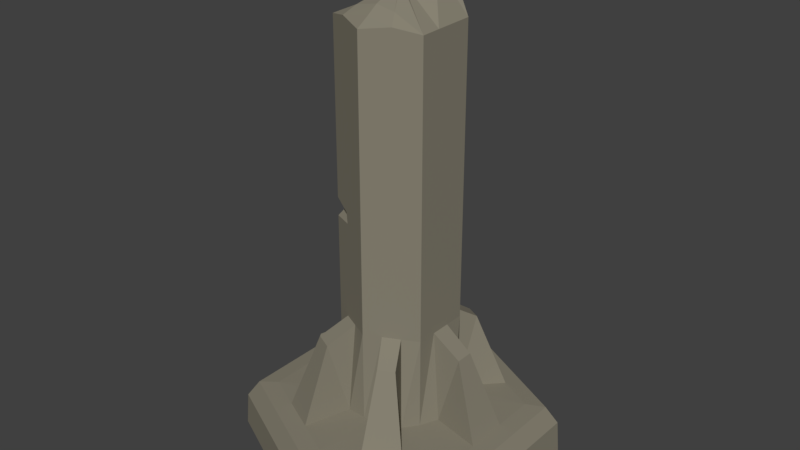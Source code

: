 # Source: BrokenPillar.blend  (saved by Blender 2.78.0; exported with 4.5.12 LTS)
import bpy
from mathutils import Matrix  # noqa: F401  (used for matrix-valued properties, if any)

bpy.ops.wm.read_factory_settings(use_empty=True)
scene = bpy.context.scene
scene.name = 'Scene'

# ---- collections
col_collection_1 = bpy.data.collections.new('Collection 1'); scene.collection.children.link(col_collection_1)

# ---- materials (node trees are filled in below, after node groups)
mat_material = bpy.data.materials.new('Material')
mat_material.alpha_threshold = 0.0
mat_material.use_transparent_shadow = False
mat_material.diffuse_color = (0.2462, 0.2265, 0.173, 1.0)
mat_material.roughness = 0.5
mat_material.specular_intensity = 0.0
mat_material.line_color = (0.0, 0.0, 0.0, 1.0)

# ---- material node trees

# ---- world
world_world = bpy.data.worlds.new('World'); scene.world = world_world
world_world.color = (0.05088, 0.05088, 0.05088)
world_world.use_sun_shadow = False
world_world.sun_shadow_jitter_overblur = 0.0
world_world.cycles.sampling_method = 'MANUAL'

# ---- meshes
me_cube = bpy.data.meshes.new('Cube')
me_cube.from_pydata([(0.0, -1.842, -1.039), (-1.653, -1.0, -0.6226), (0.0, 1.842, -1.039), (-1.29, 0.9505, -0.5938), (1.679, 1.016, -1.039), (1.653, -1.0, -0.6226), (1.679, -1.016, -1.039), (1.653, 1.0, -0.6226), (-1.519, -0.9187, -0.4084), (-1.162, 0.5054, -0.4551), (1.519, -0.9187, -0.4084), (1.519, 0.9187, -0.4084), (-1.679, 1.016, -1.039), (0.0, 1.813, -0.6226), (-1.679, -1.016, -1.039), (0.0, -1.813, -0.6226), (0.0, 1.666, -0.4084), (0.0, -1.666, -0.4084), (-0.6053, -0.3661, -0.3718), (-0.6053, 0.3661, -0.3718), (0.6053, -0.3661, -0.3718), (0.6053, 0.3661, -0.3718), (0.0, 0.6639, -0.3718), (0.0, -0.6639, -0.3718), (-0.6053, -0.3661, 2.225), (-0.6053, 0.3661, 2.429), (0.6053, -0.3661, 2.225), (0.6053, 0.3661, 2.225), (0.0, 0.6639, 2.098), (0.0, -0.6639, 2.225), (-0.6053, -0.3661, 4.346), (-0.6053, 0.3661, 4.365), (0.6053, -0.3661, 4.346), (0.6053, 0.3661, 4.365), (0.0, 0.6639, 4.747), (0.0, -0.6639, 4.362), (0.0, 0.6639, 2.072), (-0.5228, -0.2242, 2.146), (0.6053, 0.3661, 2.146), (0.6053, -0.3661, 2.146), (0.0, -0.6639, 2.146), (0.0, 0.6639, 2.045), (0.6053, -0.3661, 2.045), (0.0, -0.6639, 2.045), (-0.6053, 0.3661, 1.694), (-0.6053, -0.3661, 1.993), (0.6053, 0.3661, 2.045), (-0.2187, 0.2918, 2.146), (-0.6053, 0.02482, 1.952), (-0.6053, -0.003674, 2.326), (-0.1702, 0.3743, 2.094), (-0.3501, 0.3019, 2.225), (-0.3512, -0.4911, 2.015), (-0.3717, -0.481, 2.146), (-0.2802, -0.5261, 2.087), (0.0, 0.3661, 4.881), (0.0, 3.874e-07, 4.709), (0.0, -0.3661, 4.554), (-0.0387, 0.02341, 4.708), (0.3168, -0.5081, 4.404), (-0.195, 0.3661, 4.562), (0.0, -0.501, 4.464), (0.2337, -0.3661, 4.512), (0.2654, 0.5333, 4.775), (0.02994, -0.01811, 4.706), (0.0, 0.08829, 4.706), (0.0, 0.03303, 4.71), (0.1657, 0.3661, 4.833), (-0.3468, -0.4933, 4.402), (-0.271, -0.3661, 4.499), (-0.2868, 0.5228, 4.774), (-0.01633, 0.06091, 4.709), (-0.7049, -0.1421, -0.3718), (-0.7049, 0.1421, -0.3718), (-1.653, -0.3333, -0.6226), (-1.342, 1.158, -0.7028), (-1.519, -0.3062, -0.4084), (-1.237, 0.7485, -0.5458), (-1.679, -0.3385, -1.039), (-1.679, 0.3385, -1.039), (-0.6053, -0.122, 1.894), (-0.6053, 0.122, 1.794), (-0.5503, -0.1667, 2.081), (-0.5778, -0.1093, 1.988), (1.653, 0.3333, -0.6226), (1.653, -0.3333, -0.6226), (1.519, 0.3062, -0.4084), (1.519, -0.3062, -0.4084), (1.679, 0.3385, -1.039), (1.679, -0.3385, -1.039), (0.7049, 0.1421, -0.3718), (0.7049, -0.1421, -0.3718), (0.6053, 0.122, 2.225), (0.6053, -0.122, 2.225), (0.6053, 0.122, 4.359), (0.6053, -0.122, 4.353), (0.6053, 0.122, 2.146), (0.6053, -0.122, 2.146), (0.6053, 0.122, 2.045), (0.6053, -0.122, 2.045), (0.0, 0.6639, 0.7828), (0.6053, -0.3661, 0.7828), (0.0, -0.6639, 0.7828), (-0.6053, 0.3661, 0.7828), (-0.6053, -0.3661, 0.7828), (0.6053, 0.3661, 0.7828), (-0.6053, 0.122, 0.7828), (-0.6053, -0.122, 0.7828), (0.6053, -0.122, 0.7828), (0.6053, 0.122, 0.7828), (-0.9589, 1.02, -0.4341), (0.0, 1.431, -0.3901), (1.305, 0.7893, -0.3901), (1.305, -0.7893, -0.3901), (0.0, -1.431, -0.3901), (-1.305, -0.7893, -0.3901), (-1.071, 0.6276, -0.4681), (-1.305, -0.2631, -0.3901), (1.305, -0.2631, -0.3901), (1.305, 0.2631, -0.3901), (0.9551, 0.1073, 0.5418), (0.9551, -0.1073, 0.5418), (-0.8806, 0.0001682, 0.2104), (-0.8096, -0.01603, 0.347), (-0.5511, -1.542, -0.6226), (-1.102, -1.271, -0.6226), (-0.5063, -1.417, -0.4084), (-1.013, -1.168, -0.4084), (-0.5597, -1.566, -1.039), (-1.119, -1.291, -1.039), (-0.235, -0.6576, -0.3718), (-0.47, -0.542, -0.3718), (-0.2018, -0.5647, 0.7828), (-0.4035, -0.4654, 0.7828), (-0.435, -1.217, -0.3901), (-0.87, -1.003, -0.3901), (1.119, -1.291, -1.039), (0.5597, -1.566, -1.039), (1.102, -1.271, -0.6226), (0.5511, -1.542, -0.6226), (1.013, -1.168, -0.4084), (0.5063, -1.417, -0.4084), (0.47, -0.542, -0.3718), (0.235, -0.6576, -0.3718), (0.4035, -0.4654, 2.225), (0.2018, -0.5647, 2.225), (0.4035, -0.4654, 2.146), (0.2018, -0.5647, 2.146), (0.4035, -0.4654, 2.045), (0.2018, -0.5647, 2.045), (0.4035, -0.4654, 0.7828), (0.2018, -0.5647, 0.7828), (0.87, -1.003, -0.3901), (0.435, -1.217, -0.3901), (0.5511, 1.542, -0.6226), (1.102, 1.271, -0.6226), (0.5063, 1.417, -0.4084), (1.013, 1.168, -0.4084), (0.5597, 1.566, -1.039), (1.119, 1.291, -1.039), (0.235, 0.6576, -0.3718), (0.47, 0.542, -0.3718), (0.2018, 0.5647, 2.14), (0.4035, 0.4654, 2.183), (0.2018, 0.5647, 2.097), (0.4035, 0.4654, 2.121), (0.2018, 0.5647, 2.045), (0.4035, 0.4654, 2.045), (0.2018, 0.5647, 0.7828), (0.4035, 0.4654, 0.7828), (0.435, 1.217, -0.3901), (0.87, 1.003, -0.3901), (-1.119, 1.291, -1.039), (-0.5597, 1.566, -1.039), (-0.9856, 0.9337, -0.4272), (-0.5511, 1.542, -0.6226), (-0.9309, 1.099, -0.4404), (-0.5063, 1.417, -0.4084), (-0.47, 0.542, -0.3718), (-0.235, 0.6576, -0.3718), (-0.4035, 0.4654, 1.811), (-0.2018, 0.5647, 1.928), (-0.4035, 0.4654, 0.7828), (-0.2018, 0.5647, 0.7828), (-0.87, 1.003, -0.3901), (-0.435, 1.217, -0.3901), (0.572, -0.7662, 0.5704), (0.3831, -0.8592, 0.5704), (-0.3714, -0.8649, 0.5704), (-0.5837, -0.7605, 0.5704), (-0.5459, 0.7326, 0.5205), (-0.4108, 0.8455, 0.5704), (0.3932, 0.8542, 0.5704), (0.5619, 0.7712, 0.5704), (-0.7449, -0.1295, 0.6866), (-1.183, 0.2206, -0.06606), (-0.7614, 0.1304, 0.6752), (-0.9269, 0.159, 0.1183), (-0.7793, 0.1349, 0.4923), (-1.119, -0.198, 0.1061), (-0.8366, -0.1507, 0.2978), (-1.2, 0.09156, -0.1075), (-0.6909, -0.01022, 0.7237), (-0.6144, 0.828, 0.3636), (-0.4853, 0.6482, 0.6593), (-0.47, 0.8164, 0.5704), (-0.4979, 0.773, 0.5446), (-1.653, 0.165, -0.6226), (-1.236, 0.2389, -0.2057), (-0.9407, 0.569, -0.3806), (-0.9451, 0.9664, -0.3901), (-0.9177, 1.214, -0.4084), (-0.8904, 1.027, -0.3927), (-1.084, 0.2185, -0.3834), (-1.305, -0.02963, -0.3901), (-1.519, 0.103, -0.4084), (-1.021, 1.311, -0.6226), (-1.103, 1.272, -0.6431), (-1.655, 0.3337, -0.6548), (-1.663, 1.006, -0.7829), (-0.5352, -0.1082, 2.125), (-0.5276, -0.01558, 2.051), (-0.3192, 0.3405, 2.052)], [], [(12, 172, 173, 2, 158, 159, 4, 88, 89, 6, 136, 137, 0, 128, 129, 14, 78, 79), (9, 77, 219, 215), (155, 7, 4, 159), (85, 5, 6, 89), (139, 15, 0, 137), (74, 1, 8, 76), (170, 111, 22, 160), (138, 5, 10, 140), (9, 213, 209, 116), (84, 7, 11, 86), (154, 13, 16, 156), (124, 15, 17, 126), (184, 210, 209, 19, 178), (125, 1, 14, 129), (175, 13, 2, 173), (24, 49, 51, 47, 37), (152, 113, 20, 142), (119, 112, 21, 90), (117, 115, 18, 72), (134, 114, 23, 130), (27, 163, 162, 28, 34, 63, 33), (24, 29, 35, 68, 30), (96, 38, 27, 92), (146, 39, 26, 144), (37, 53, 24), (164, 36, 28, 162), (34, 70, 60, 55), (33, 67, 65, 66, 64, 32, 95, 94), (28, 25, 31, 70, 34), (92, 27, 33, 94), (25, 49, 24, 30, 31), (29, 145, 144, 26, 32, 59, 35), (166, 41, 36, 164), (45, 52, 54, 53, 37), (148, 42, 39, 146), (98, 46, 38, 96), (81, 83, 48, 44), (107, 104, 45, 80), (182, 103, 44, 180), (109, 105, 46, 98), (150, 101, 42, 148), (104, 133, 132, 102, 43, 52, 45), (168, 100, 41, 166), (44, 48, 47, 222, 180), (47, 48, 221), (47, 51, 50), (41, 50, 36), (51, 49, 25), (50, 51, 36), (53, 54, 52, 43, 40), (24, 53, 40, 29), (103, 106, 81, 44), (55, 60, 71, 65), (56, 58, 69, 57), (57, 69, 68, 61), (32, 64, 62), (57, 61, 59, 62), (55, 67, 63, 34), (62, 64, 56, 57), (65, 71, 66), (66, 71, 58, 56), (58, 71, 60, 31), (62, 59, 32), (59, 61, 35), (69, 58, 31, 30), (60, 70, 31), (63, 67, 33), (61, 68, 35), (68, 69, 30), (64, 66, 56), (65, 67, 55), (106, 107, 80, 81), (45, 37, 82, 80), (80, 82, 83, 81), (212, 211, 176), (219, 77, 3), (75, 3, 174, 110, 217), (116, 77, 9), (1, 74, 78, 14), (74, 207, 218, 79, 78), (101, 108, 99, 42), (108, 109, 98, 99), (42, 99, 97, 39), (99, 98, 96, 97), (26, 93, 95, 32), (93, 92, 94, 95), (39, 97, 93, 26), (97, 96, 92, 93), (113, 118, 91, 20), (118, 119, 90, 91), (5, 85, 87, 10), (85, 84, 86, 87), (7, 84, 88, 4), (84, 85, 89, 88), (91, 90, 109, 108), (20, 91, 108, 101), (73, 72, 107, 106), (19, 73, 106, 103), (160, 22, 100, 168), (130, 23, 102, 132), (142, 20, 101, 150), (90, 21, 105, 109), (178, 19, 103, 182), (72, 18, 104, 107), (87, 86, 119, 118), (10, 87, 118, 113), (176, 211, 216, 217), (126, 17, 114, 134), (76, 8, 115, 117), (86, 11, 112, 119), (140, 10, 113, 152), (110, 174, 210), (156, 16, 111, 170), (119, 90, 109, 120), (91, 118, 121, 108), (120, 109, 108, 121), (119, 120, 121, 118), (117, 72, 107, 194, 200, 199), (73, 213, 208, 195, 197, 198, 196, 106), (200, 122, 201, 199), (117, 199, 201, 195, 208, 214), (8, 127, 135, 115), (127, 126, 134, 135), (18, 131, 133, 104), (131, 130, 132, 133), (115, 135, 131, 18), (135, 134, 130, 131), (15, 124, 128, 0), (124, 125, 129, 128), (1, 125, 127, 8), (125, 124, 126, 127), (17, 141, 153, 114), (141, 140, 152, 153), (23, 143, 151, 102), (143, 142, 150, 151), (102, 151, 149, 43), (151, 150, 148, 149), (43, 149, 147, 40), (149, 148, 146, 147), (40, 147, 145, 29), (147, 146, 144, 145), (114, 153, 143, 23), (153, 152, 142, 143), (15, 139, 141, 17), (139, 138, 140, 141), (5, 138, 136, 6), (138, 139, 137, 136), (11, 157, 171, 112), (157, 156, 170, 171), (21, 161, 169, 105), (161, 160, 168, 169), (105, 169, 167, 46), (169, 168, 166, 167), (46, 167, 165, 38), (167, 166, 164, 165), (38, 165, 163, 27), (165, 164, 162, 163), (7, 155, 157, 11), (155, 154, 156, 157), (112, 171, 161, 21), (171, 170, 160, 161), (13, 154, 158, 2), (154, 155, 159, 158), (16, 177, 185, 111), (177, 211, 212, 184, 185), (22, 179, 183, 100), (179, 178, 182, 183), (100, 183, 181, 41), (183, 182, 180, 181), (174, 116, 209, 210), (215, 214, 213), (111, 185, 179, 22), (185, 184, 178, 179), (13, 175, 177, 16), (175, 216, 211, 177), (160, 170, 192, 168), (161, 171, 193, 169), (192, 168, 169, 193), (178, 184, 203, 190, 204, 182), (179, 185, 191, 183), (205, 203, 206), (130, 134, 188, 132), (131, 135, 189, 133), (188, 132, 133, 189), (142, 152, 186, 150), (143, 153, 187, 151), (186, 150, 151, 187), (152, 186, 187, 153), (134, 188, 189, 135), (184, 203, 205, 191, 185), (170, 192, 193, 171), (122, 123, 198, 197), (200, 123, 122), (196, 202, 194, 107, 106), (200, 194, 202, 123), (203, 190, 206), (201, 122, 197, 195), (123, 202, 196, 198), (204, 206, 190), (205, 204, 182, 183, 191), (206, 204, 205), (215, 219, 218, 207), (219, 3, 75), (215, 207, 74, 76), (217, 110, 176), (209, 213, 73, 19), (212, 210, 184), (215, 213, 9), (214, 215, 76, 117), (214, 208, 213), (176, 110, 210, 212), (217, 216, 175, 173, 172), (218, 219, 12, 79), (219, 75, 217, 172, 12), (3, 77, 116, 174), (83, 82, 220, 221), (47, 220, 37), (221, 220, 47), (37, 220, 82), (221, 48, 83), (36, 51, 25, 28), (180, 222, 181), (181, 222, 50, 41), (50, 222, 47)])
me_cube.materials.append(mat_material)
me_cube.use_remesh_preserve_volume = False
me_cube.use_remesh_preserve_attributes = False
me_cube.use_mirror_vertex_groups = False
me_cube.update()

# ---- objects
ob_cube = bpy.data.objects.new('Cube', me_cube)

# ---- transforms, parenting, visibility, modifiers, constraints
ob_cube.location = (0.0, 0.0, 1.025)
ob_cube.lineart.crease_threshold = 0.0

# ---- collection membership
col_collection_1.objects.link(ob_cube)

# ---- scene / render settings (as saved in the file)
scene.frame_start = 1; scene.frame_end = 250; scene.frame_set(1)
scene.render.engine = 'BLENDER_EEVEE_NEXT'
scene.render.resolution_percentage = 50
scene.render.dither_intensity = 0.0
scene.cycles.use_denoising = False
scene.cycles.samples = 128
scene.cycles.sampling_pattern = 'TABULATED_SOBOL'
scene.cycles.light_sampling_threshold = 0.0
scene.cycles.use_adaptive_sampling = False
scene.cycles.use_light_tree = False
scene.cycles.blur_glossy = 0.0
scene.cycles.sample_clamp_indirect = 0.0
scene.view_settings.view_transform = 'Standard'
bpy.context.view_layer.update()

# ---- added for rendering (the .blend has no active camera and no usable light): camera, sun
cam_auto = bpy.data.cameras.new('AutoCamera')
cam_auto.lens = 50.0
cam_auto.sensor_width = 36.0
cam_auto.clip_end = 1000.0
ob_auto_camera = bpy.data.objects.new('AutoCamera', cam_auto)
scene.collection.objects.link(ob_auto_camera)
ob_auto_camera.location = (7.16066, -8.59279, 8.6745)
ob_auto_camera.rotation_euler = (1.09748, -7.21219e-08, 0.694738)
scene.camera = ob_auto_camera
light_auto_sun = bpy.data.lights.new('AutoSun', 'SUN')
light_auto_sun.energy = 3.0
light_auto_sun.angle = 0.0523599
ob_auto_sun = bpy.data.objects.new('AutoSun', light_auto_sun)
scene.collection.objects.link(ob_auto_sun)
ob_auto_sun.rotation_euler = (0.872665, 0.174533, 0.523599)
bpy.context.view_layer.update()
